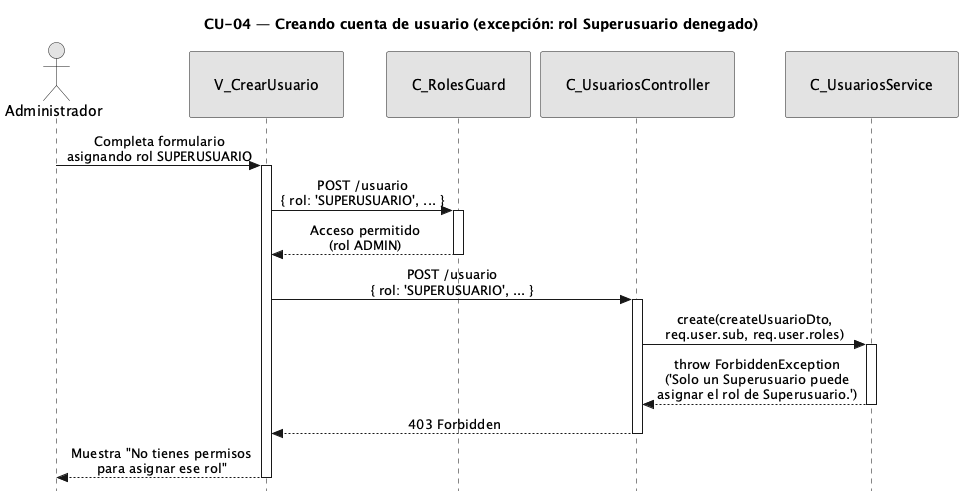

The diagram above was rendered by PlantUML. Its source (embedded in the PNG):
@startuml CU04-exc-rol-superusuario-denegado
title CU-04 — Creando cuenta de usuario (excepción: rol Superusuario denegado)

skinparam style strictuml
skinparam monochrome true
skinparam shadowing false
skinparam sequenceMessageAlign center
<style>
sequenceDiagram {
  participant {
    padding 25
  }
  actor {
    padding 20
  }
}
</style>
skinparam sequence {
  MessageAlign center
  LifeLineBorderColor black
}
hide footbox

actor "Administrador" as user
participant "V_CrearUsuario" as view
participant "C_RolesGuard" as guard
participant "C_UsuariosController" as ctrl
participant "C_UsuariosService" as svc

user -> view : Completa formulario\nasignando rol SUPERUSUARIO
activate view

view -> guard : POST /usuario\n{ rol: 'SUPERUSUARIO', ... }
activate guard

guard --> view : Acceso permitido\n(rol ADMIN)
deactivate guard

view -> ctrl : POST /usuario\n{ rol: 'SUPERUSUARIO', ... }
activate ctrl

ctrl -> svc : create(createUsuarioDto,\nreq.user.sub, req.user.roles)
activate svc

svc --> ctrl : throw ForbiddenException\n('Solo un Superusuario puede\nasignar el rol de Superusuario.')
deactivate svc

ctrl --> view : 403 Forbidden
deactivate ctrl

view --> user : Muestra "No tienes permisos\npara asignar ese rol"
deactivate view

@enduml